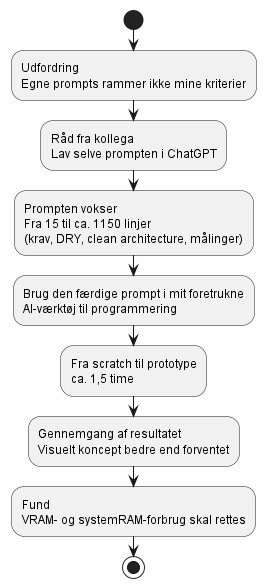

The diagram above was rendered by PlantUML. Its source (embedded in the PNG):
@startuml
start
:Udfordring
Egne prompts rammer ikke mine kriterier;
:Råd fra kollega
Lav selve prompten i ChatGPT;
:Prompten vokser
Fra 15 til ca. 1150 linjer
(krav, DRY, clean architecture, målinger);
:Brug den færdige prompt i mit foretrukne
AI-værktøj til programmering;
:Fra scratch til prototype
ca. 1,5 time;
:Gennemgang af resultatet
Visuelt koncept bedre end forventet;
:Fund
VRAM- og systemRAM-forbrug skal rettes;
stop
@enduml